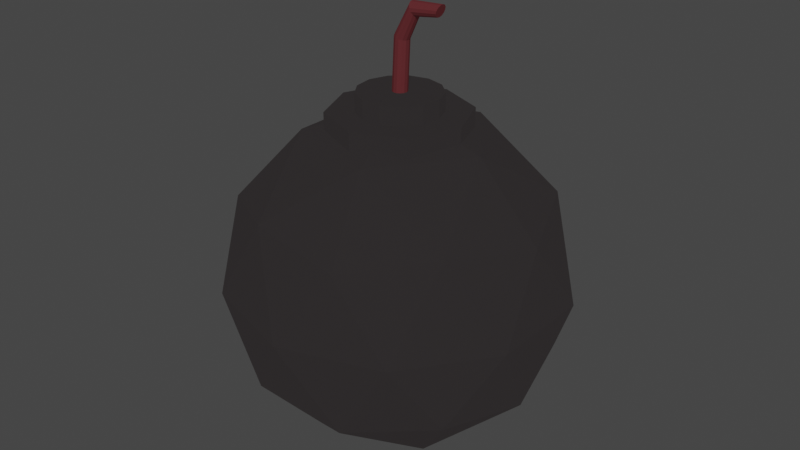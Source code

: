 # Source: Dynamite_1.blend  (saved by Blender 2.80.75; exported with 4.5.12 LTS)
import bpy
from mathutils import Matrix  # noqa: F401  (used for matrix-valued properties, if any)

bpy.ops.wm.read_factory_settings(use_empty=True)
scene = bpy.context.scene
scene.name = 'Scene'

# ---- collections
col_collection = bpy.data.collections.new('Collection'); scene.collection.children.link(col_collection)

# ---- images (referenced by path relative to the original .blend; pixels are not part of the script)
import os
ASSET_DIR = os.environ.get("B2B_ASSET_DIR", "")  # directory of the original .blend (textures are referenced by path, not embedded)
HERE = os.path.dirname(os.path.abspath(__file__))  # packed textures are extracted next to this script under _unpacked/

def load_image(name, relpath, width, height, colorspace="sRGB"):
    """Load a texture the original file referenced (path relative to the .blend, or extracted next to this script)."""
    p = next((c for c in (os.path.join(HERE, relpath), os.path.join(ASSET_DIR, relpath)) if relpath and os.path.exists(c)), "")
    if p:
        img = bpy.data.images.load(p, check_existing=True)
        img.name = name
    else:  # same state as the original file: an image datablock whose file is absent (Cycles renders it pink)
        img = bpy.data.images.new(name, width, height)
        img.source = "FILE"
        img.filepath = "//" + (relpath or name)
    img.colorspace_settings.name = colorspace
    return img
img_untitled = load_image('Untitled', 'Map_Dynamite.png', 1024, 1024, 'sRGB')

# ---- materials (node trees are filled in below, after node groups)
mat_m_dynmaite = bpy.data.materials.new('m_Dynmaite')
mat_m_dynmaite.alpha_threshold = 0.0
mat_m_dynmaite.line_color = (0.0, 0.0, 0.0, 1.0)
mat_m_bomb = bpy.data.materials.new('M_bomb')
mat_m_bomb.alpha_threshold = 0.0
mat_m_bomb.line_color = (0.0, 0.0, 0.0, 1.0)

# ---- material node trees
mat_m_dynmaite.use_nodes = True; mat_m_dynmaite.node_tree.nodes.clear()
_N = mat_m_dynmaite.node_tree.nodes; _L = mat_m_dynmaite.node_tree.links
n0 = _N.new('ShaderNodeOutputMaterial'); n0.name = 'Material Output'; n0.location = (300, 300)
n1 = _N.new('ShaderNodeBsdfPrincipled'); n1.name = 'Principled BSDF'; n1.location = (10, 300)
n1.distribution = 'GGX'
n1.subsurface_method = 'BURLEY'
n1.inputs[0].default_value = (0.08412, 0.01749, 0.01989, 1.0)
n1.inputs[2].default_value = 0.4
n1.inputs[3].default_value = 1.45
n1.inputs[13].default_value = 0.0
n1.inputs[27].default_value = (0.02137, 0.005807, 0.006394, 1.0)
n1.inputs[28].default_value = 1.0
n2 = _N.new('ShaderNodeTexImage'); n2.name = 'Image Texture'; n2.location = (48, 532)
n2.image = img_untitled
_L.new(n1.outputs[0], n0.inputs[0])
n0.is_active_output = True
mat_m_bomb.use_nodes = True; mat_m_bomb.node_tree.nodes.clear()
_N = mat_m_bomb.node_tree.nodes; _L = mat_m_bomb.node_tree.links
n0 = _N.new('ShaderNodeOutputMaterial'); n0.name = 'Material Output'; n0.location = (300, 300)
n1 = _N.new('ShaderNodeBsdfPrincipled'); n1.name = 'Principled BSDF'; n1.location = (10, 300)
n1.distribution = 'GGX'
n1.subsurface_method = 'BURLEY'
n1.inputs[0].default_value = (0.003642, 0.003478, 0.003524, 1.0)
n1.inputs[2].default_value = 0.4
n1.inputs[3].default_value = 1.45
n1.inputs[13].default_value = 0.0
n1.inputs[27].default_value = (0.02137, 0.01888, 0.01933, 1.0)
n1.inputs[28].default_value = 1.0
n2 = _N.new('ShaderNodeTexImage'); n2.name = 'Image Texture'; n2.location = (-123, 548)
n2.image = img_untitled
_L.new(n1.outputs[0], n0.inputs[0])
n0.is_active_output = True

# ---- world
world_world = bpy.data.worlds.new('World'); scene.world = world_world
world_world.use_nodes = True; world_world.node_tree.nodes.clear()
_N = world_world.node_tree.nodes; _L = world_world.node_tree.links
n0 = _N.new('ShaderNodeOutputWorld'); n0.name = 'World Output'; n0.location = (300, 300)
n1 = _N.new('ShaderNodeBackground'); n1.name = 'Background'; n1.location = (10, 300)
n1.inputs[0].default_value = (0.05088, 0.05088, 0.05088, 1.0)
_L.new(n1.outputs[0], n0.inputs[0])
n0.is_active_output = True
world_world.color = (0.05088, 0.05088, 0.05088)
world_world.use_sun_shadow = False
world_world.sun_shadow_jitter_overblur = 0.0

# ---- meshes
me_cylinder_002 = bpy.data.meshes.new('Cylinder.002')
me_cylinder_002.from_pydata([(4.294e-08, 0.1808, 1.0), (0.08403, 0.1601, 1.0), (0.1488, 0.1027, 1.0), (0.1795, 0.0218, 1.0), (0.1691, -0.06412, 1.0), (0.1199, -0.1353, 1.0), (0.04327, -0.1756, 1.0), (-0.04327, -0.1756, 1.0), (-0.1199, -0.1353, 1.0), (-0.1691, -0.06412, 1.0), (-0.1795, 0.0218, 1.0), (-0.1488, 0.1027, 1.0), (-0.08403, 0.1601, 1.0), (0.05961, 0.1808, 1.251), (0.1415, 0.1601, 1.247), (0.2046, 0.1027, 1.244), (0.2345, 0.0218, 1.242), (0.2243, -0.06412, 1.243), (0.1764, -0.1353, 1.245), (0.1018, -0.1756, 1.249), (0.01746, -0.1756, 1.253), (-0.0572, -0.1353, 1.256), (-0.1051, -0.06412, 1.258), (-0.1153, 0.0218, 1.259), (-0.08536, 0.1027, 1.257), (-0.02225, 0.1601, 1.254), (0.4091, 0.1808, 1.39), (0.4463, 0.1601, 1.374), (0.4749, 0.1027, 1.362), (0.4885, 0.0218, 1.357), (0.4839, -0.06412, 1.359), (0.4621, -0.1353, 1.368), (0.4282, -0.1756, 1.382), (0.3899, -0.1756, 1.398), (0.356, -0.1353, 1.412), (0.3343, -0.06412, 1.421), (0.3296, 0.0218, 1.423), (0.3432, 0.1027, 1.417), (0.3719, 0.1601, 1.405), (1.076, 0.1553, 1.403), (1.054, 0.1375, 1.389), (1.038, 0.08822, 1.378), (1.03, 0.01872, 1.373), (1.032, -0.05507, 1.375), (1.045, -0.1162, 1.383), (1.065, -0.1508, 1.396), (1.087, -0.1508, 1.41), (1.107, -0.1162, 1.423), (1.119, -0.05507, 1.431), (1.122, 0.01872, 1.433), (1.114, 0.08822, 1.428), (1.097, 0.1375, 1.417)], [], [(11, 10, 23, 24), (20, 19, 32, 33), (4, 3, 16, 17), (12, 11, 24, 25), (5, 4, 17, 18), (0, 12, 25, 13), (6, 5, 18, 19), (7, 6, 19, 20), (8, 7, 20, 21), (1, 0, 13, 14), (9, 8, 21, 22), (2, 1, 14, 15), (10, 9, 22, 23), (3, 2, 15, 16), (29, 28, 41, 42), (21, 20, 33, 34), (14, 13, 26, 27), (22, 21, 34, 35), (15, 14, 27, 28), (23, 22, 35, 36), (16, 15, 28, 29), (24, 23, 36, 37), (17, 16, 29, 30), (25, 24, 37, 38), (18, 17, 30, 31), (13, 25, 38, 26), (19, 18, 31, 32), (40, 39, 51, 50, 49, 48, 47, 46, 45, 44, 43, 42, 41), (37, 36, 49, 50), (30, 29, 42, 43), (38, 37, 50, 51), (31, 30, 43, 44), (26, 38, 51, 39), (32, 31, 44, 45), (33, 32, 45, 46), (34, 33, 46, 47), (27, 26, 39, 40), (35, 34, 47, 48), (28, 27, 40, 41), (36, 35, 48, 49)])
_uv = me_cylinder_002.uv_layers.new(name='UVMap')
_uv.uv.foreach_set('vector', [0.999, 0.8158, 0.9825, 0.8158, 0.9825, 0.8509, 0.999, 0.8509, 0.8879, 0.9805, 0.8879, 0.964, 0.8158, 0.964, 0.8158, 0.9805, 0.999, 0.7788, 0.9825, 0.7788, 0.9825, 0.8138, 0.999, 0.8138, 0.7397, 0.999, 0.7397, 0.9825, 0.7047, 0.9825, 0.7047, 0.999, 0.999, 0.7417, 0.9825, 0.7417, 0.9825, 0.7768, 0.999, 0.7768, 0.7027, 0.999, 0.7027, 0.9825, 0.6677, 0.9825, 0.6677, 0.999, 0.999, 0.7047, 0.9825, 0.7047, 0.9825, 0.7397, 0.999, 0.7397, 0.6657, 0.999, 0.6657, 0.9825, 0.6306, 0.9825, 0.6306, 0.999, 0.999, 0.6677, 0.9825, 0.6677, 0.9825, 0.7027, 0.999, 0.7027, 0.6286, 0.999, 0.6286, 0.9825, 0.5936, 0.9825, 0.5936, 0.999, 0.999, 0.6306, 0.9825, 0.6306, 0.9825, 0.6657, 0.999, 0.6657, 0.5916, 0.999, 0.5916, 0.9825, 0.5566, 0.9825, 0.5566, 0.999, 0.999, 0.5936, 0.9825, 0.5936, 0.9825, 0.6286, 0.999, 0.6286, 0.5546, 0.999, 0.5546, 0.9825, 0.5195, 0.9825, 0.5195, 0.999, 0.999, 0.2973, 0.9825, 0.2973, 0.9825, 0.3694, 0.999, 0.3694, 0.2953, 0.999, 0.2953, 0.9825, 0.2232, 0.9825, 0.2232, 0.999, 0.999, 0.3714, 0.9825, 0.3714, 0.9825, 0.4434, 0.999, 0.4434, 0.5175, 0.999, 0.5175, 0.9825, 0.4454, 0.9825, 0.4454, 0.999, 0.999, 0.4454, 0.9825, 0.4454, 0.9825, 0.4805, 0.999, 0.4805, 0.4434, 0.999, 0.4434, 0.9825, 0.3714, 0.9825, 0.3714, 0.999, 0.999, 0.4825, 0.9825, 0.4825, 0.9825, 0.5175, 0.999, 0.5175, 0.3694, 0.999, 0.3694, 0.9825, 0.2973, 0.9825, 0.2973, 0.999, 0.999, 0.5195, 0.9825, 0.5195, 0.9825, 0.5546, 0.999, 0.5546, 0.2212, 0.999, 0.2212, 0.9825, 0.1491, 0.9825, 0.1491, 0.999, 0.999, 0.5566, 0.9825, 0.5566, 0.9825, 0.5916, 0.999, 0.5916, 0.962, 0.9805, 0.962, 0.964, 0.8899, 0.964, 0.8899, 0.9805, 0.999, 0.2232, 0.9825, 0.2232, 0.9825, 0.2953, 0.999, 0.2953, 0.7438, 0.9946, 0.7417, 0.9907, 0.7438, 0.9869, 0.7494, 0.9839, 0.7574, 0.9825, 0.7658, 0.983, 0.7728, 0.9852, 0.7768, 0.9887, 0.7768, 0.9927, 0.7728, 0.9963, 0.7658, 0.9985, 0.7574, 0.999, 0.7494, 0.9976, 0.9805, 0.6677, 0.964, 0.6677, 0.964, 0.8138, 0.9805, 0.8138, 0.7397, 0.9805, 0.7397, 0.964, 0.6677, 0.964, 0.6677, 0.9805, 0.9805, 0.2232, 0.964, 0.2232, 0.964, 0.3694, 0.9805, 0.3694, 0.6657, 0.9805, 0.6657, 0.964, 0.5936, 0.964, 0.5936, 0.9805, 0.9805, 0.3714, 0.964, 0.3714, 0.964, 0.5175, 0.9805, 0.5175, 0.8138, 0.9805, 0.8138, 0.964, 0.7417, 0.964, 0.7417, 0.9805, 0.9805, 0.5195, 0.964, 0.5195, 0.964, 0.6657, 0.9805, 0.6657, 0.5916, 0.9805, 0.5916, 0.964, 0.4454, 0.964, 0.4454, 0.9805, 0.9805, 0.8899, 0.964, 0.8899, 0.964, 0.962, 0.9805, 0.962, 0.4434, 0.9805, 0.4434, 0.964, 0.2973, 0.964, 0.2973, 0.9805, 0.9805, 0.8158, 0.964, 0.8158, 0.964, 0.8879, 0.9805, 0.8879, 0.2953, 0.9805, 0.2953, 0.964, 0.1491, 0.964, 0.1491, 0.9805])
me_cylinder_002.materials.append(mat_m_dynmaite)
me_cylinder_002.use_remesh_preserve_volume = False
me_cylinder_002.use_remesh_preserve_attributes = False
me_cylinder_002.use_mirror_vertex_groups = False
me_cylinder_002.update()
me_icosphere = bpy.data.meshes.new('Icosphere')
me_icosphere.from_pydata([(0.0, 0.0, -0.9092), (0.7236, -0.5257, -0.3564), (-0.2764, -0.8506, -0.3564), (-0.8944, 0.0, -0.3564), (-0.2764, 0.8506, -0.3564), (0.7236, 0.5257, -0.3564), (0.2764, -0.8506, 0.538), (-0.7236, -0.5257, 0.538), (-0.7236, 0.5257, 0.538), (0.2764, 0.8506, 0.538), (0.8944, 0.0, 0.538), (0.0, 0.0, 1.091), (-0.1625, -0.5, -0.7598), (0.4253, -0.309, -0.7598), (0.2629, -0.809, -0.4349), (0.8506, 0.0, -0.4349), (0.4253, 0.309, -0.7598), (-0.5257, 0.0, -0.7598), (-0.6882, -0.5, -0.4349), (-0.1625, 0.5, -0.7598), (-0.6882, 0.5, -0.4349), (0.2629, 0.809, -0.4349), (0.9511, -0.309, 0.09082), (0.9511, 0.309, 0.09082), (0.0, -1.0, 0.09082), (0.5878, -0.809, 0.09082), (-0.9511, -0.309, 0.09082), (-0.5878, -0.809, 0.09082), (-0.5878, 0.809, 0.09082), (-0.9511, 0.309, 0.09082), (0.5878, 0.809, 0.09082), (0.0, 1.0, 0.09082), (0.6882, -0.5, 0.6166), (-0.2629, -0.809, 0.6166), (-0.8506, 0.0, 0.6166), (-0.2629, 0.809, 0.6166), (0.6882, 0.5, 0.6166), (0.1625, -0.5, 0.9415), (0.5257, 0.0, 0.9415), (-0.4253, -0.309, 0.9415), (-0.4253, 0.309, 0.9415), (0.1625, 0.5, 0.9415)], [], [(0, 13, 12), (1, 13, 15), (0, 12, 17), (0, 17, 19), (0, 19, 16), (1, 15, 22), (2, 14, 24), (3, 18, 26), (4, 20, 28), (5, 21, 30), (1, 22, 25), (2, 24, 27), (3, 26, 29), (4, 28, 31), (5, 30, 23), (6, 32, 37), (7, 33, 39), (8, 34, 40), (9, 35, 41), (10, 36, 38), (38, 41, 11), (38, 36, 41), (36, 9, 41), (41, 40, 11), (41, 35, 40), (35, 8, 40), (40, 39, 11), (40, 34, 39), (34, 7, 39), (39, 37, 11), (39, 33, 37), (33, 6, 37), (37, 38, 11), (37, 32, 38), (32, 10, 38), (23, 36, 10), (23, 30, 36), (30, 9, 36), (31, 35, 9), (31, 28, 35), (28, 8, 35), (29, 34, 8), (29, 26, 34), (26, 7, 34), (27, 33, 7), (27, 24, 33), (24, 6, 33), (25, 32, 6), (25, 22, 32), (22, 10, 32), (30, 31, 9), (30, 21, 31), (21, 4, 31), (28, 29, 8), (28, 20, 29), (20, 3, 29), (26, 27, 7), (26, 18, 27), (18, 2, 27), (24, 25, 6), (24, 14, 25), (14, 1, 25), (22, 23, 10), (22, 15, 23), (15, 5, 23), (16, 21, 5), (16, 19, 21), (19, 4, 21), (19, 20, 4), (19, 17, 20), (17, 3, 20), (17, 18, 3), (17, 12, 18), (12, 2, 18), (15, 16, 5), (15, 13, 16), (13, 0, 16), (12, 14, 2), (12, 13, 14), (13, 1, 14)])
_uv = me_icosphere.uv_layers.new(name='UVMap')
_uv.uv.foreach_set('vector', [0.2212, 0.962, 0.2212, 0.8909, 0.1502, 0.962, 0.5916, 0.8879, 0.5916, 0.8168, 0.5205, 0.8879, 0.962, 0.8138, 0.8909, 0.8138, 0.962, 0.7427, 0.8899, 0.7417, 0.8899, 0.8128, 0.961, 0.7417, 0.1491, 0.8899, 0.2202, 0.8899, 0.1491, 0.961, 0.8879, 0.2953, 0.8168, 0.2953, 0.8879, 0.2242, 0.8138, 0.5175, 0.7427, 0.5175, 0.8138, 0.4464, 0.5916, 0.8138, 0.5205, 0.8138, 0.5916, 0.7427, 0.7397, 0.8138, 0.6687, 0.8138, 0.7397, 0.7427, 0.8879, 0.07307, 0.8168, 0.07307, 0.8879, 0.002002, 0.962, 0.2212, 0.8909, 0.2212, 0.962, 0.1502, 0.8138, 0.7397, 0.7427, 0.7397, 0.8138, 0.6687, 0.8879, 0.1471, 0.8879, 0.07608, 0.8168, 0.1471, 0.4434, 0.8138, 0.4434, 0.7427, 0.3724, 0.8138, 0.8899, 0.1491, 0.8899, 0.2202, 0.961, 0.1491, 0.1471, 0.962, 0.1471, 0.8909, 0.07608, 0.962, 0.962, 0.1471, 0.8909, 0.1471, 0.962, 0.07608, 0.962, 0.07307, 0.8909, 0.07307, 0.962, 0.002002, 0.8879, 0.8138, 0.8168, 0.8138, 0.8879, 0.7427, 0.4434, 0.8879, 0.3724, 0.8879, 0.4434, 0.8168, 0.8138, 0.8168, 0.7427, 0.8879, 0.8138, 0.8879, 0.8138, 0.8138, 0.7427, 0.8138, 0.8138, 0.7427, 0.07508, 0.961, 0.07508, 0.8899, 0.1461, 0.8899, 0.002002, 0.962, 0.07307, 0.8909, 0.07307, 0.962, 0.8168, 0.8879, 0.8879, 0.8168, 0.8879, 0.8879, 0.961, 0.07508, 0.8899, 0.07508, 0.8899, 0.1461, 0.6657, 0.8168, 0.5946, 0.8879, 0.6657, 0.8879, 0.8168, 0.5916, 0.8879, 0.5205, 0.8879, 0.5916, 0.961, 0.001001, 0.8899, 0.001001, 0.8899, 0.07207, 0.001001, 0.961, 0.07207, 0.8899, 0.001001, 0.8899, 0.8158, 0.8158, 0.8158, 0.8869, 0.8869, 0.8158, 0.8869, 0.7417, 0.8158, 0.7417, 0.8158, 0.8128, 0.8128, 0.8158, 0.7417, 0.8869, 0.7417, 0.8158, 0.7417, 0.8128, 0.8128, 0.7417, 0.7417, 0.7417, 0.2983, 0.8879, 0.3694, 0.8879, 0.3694, 0.8168, 0.3694, 0.7427, 0.2983, 0.8138, 0.3694, 0.8138, 0.7427, 0.6657, 0.8138, 0.6657, 0.8138, 0.5946, 0.8138, 0.2242, 0.8138, 0.2953, 0.7427, 0.2953, 0.8138, 0.1502, 0.7427, 0.2212, 0.8138, 0.2212, 0.8909, 0.2953, 0.962, 0.2953, 0.962, 0.2242, 0.8138, 0.07608, 0.8138, 0.1471, 0.7427, 0.1471, 0.8138, 0.002002, 0.7427, 0.07307, 0.8138, 0.07307, 0.8168, 0.2212, 0.8879, 0.2212, 0.8879, 0.1502, 0.7417, 0.07207, 0.7417, 0.001001, 0.8128, 0.001001, 0.7417, 0.1461, 0.8128, 0.07508, 0.7417, 0.07508, 0.5175, 0.8138, 0.4464, 0.8138, 0.5175, 0.7427, 0.7417, 0.2202, 0.7417, 0.1491, 0.8128, 0.1491, 0.7417, 0.2943, 0.8128, 0.2232, 0.7417, 0.2232, 0.8138, 0.5916, 0.7427, 0.5916, 0.8138, 0.5205, 0.2973, 0.8128, 0.2973, 0.7417, 0.3684, 0.7417, 0.3714, 0.8128, 0.4424, 0.7417, 0.3714, 0.7417, 0.4454, 0.7417, 0.4454, 0.8128, 0.5165, 0.7417, 0.8128, 0.4454, 0.7417, 0.4454, 0.7417, 0.5165, 0.6657, 0.7427, 0.5946, 0.8138, 0.6657, 0.8138, 0.7417, 0.5195, 0.7417, 0.5906, 0.8128, 0.5195, 0.5906, 0.7417, 0.5195, 0.7417, 0.5195, 0.8128, 0.6647, 0.7417, 0.5936, 0.8128, 0.5936, 0.7417, 0.8128, 0.5936, 0.7417, 0.6647, 0.7417, 0.5936, 0.7387, 0.7417, 0.6677, 0.7417, 0.6677, 0.8128, 0.8128, 0.6677, 0.7417, 0.7387, 0.7417, 0.6677, 0.961, 0.2232, 0.8899, 0.2943, 0.8899, 0.2232, 0.8869, 0.001001, 0.8158, 0.001001, 0.8158, 0.07207, 0.8158, 0.1461, 0.8869, 0.07508, 0.8158, 0.07508, 0.8158, 0.1491, 0.8158, 0.2202, 0.8869, 0.1491, 0.8869, 0.2232, 0.8158, 0.2232, 0.8158, 0.2943, 0.7397, 0.8168, 0.6687, 0.8879, 0.7397, 0.8879, 0.8879, 0.7397, 0.8168, 0.7397, 0.8879, 0.6687, 0.8879, 0.5946, 0.8879, 0.6657, 0.8168, 0.6657, 0.4464, 0.8879, 0.5175, 0.8168, 0.5175, 0.8879, 0.8879, 0.4464, 0.8879, 0.5175, 0.8168, 0.5175, 0.2973, 0.8869, 0.2973, 0.8158, 0.3684, 0.8158, 0.3714, 0.8869, 0.4424, 0.8158, 0.3714, 0.8158, 0.8158, 0.4454, 0.8158, 0.5165, 0.8869, 0.4454, 0.5165, 0.8158, 0.4454, 0.8158, 0.4454, 0.8869, 0.5906, 0.8158, 0.5195, 0.8869, 0.5195, 0.8158, 0.8158, 0.5906, 0.8869, 0.5195, 0.8158, 0.5195, 0.6647, 0.8158, 0.5936, 0.8158, 0.5936, 0.8869, 0.8158, 0.6647, 0.8869, 0.5936, 0.8158, 0.5936, 0.8869, 0.6677, 0.8158, 0.6677, 0.8158, 0.7387, 0.6677, 0.8869, 0.6677, 0.8158, 0.7387, 0.8158])
me_icosphere.materials.append(mat_m_bomb)
me_icosphere.use_remesh_preserve_volume = False
me_icosphere.use_remesh_preserve_attributes = False
me_icosphere.use_mirror_vertex_groups = False
me_icosphere.update()
me_cylinder = bpy.data.meshes.new('Cylinder')
me_cylinder.from_pydata([(0.0, 1.0, 0.6489), (0.0, 1.0, 2.649), (0.7071, 0.7071, 0.6489), (0.7071, 0.7071, 2.649), (1.0, -4.371e-08, 0.6489), (1.0, -4.371e-08, 2.649), (0.7071, -0.7071, 0.6489), (0.7071, -0.7071, 2.649), (-8.742e-08, -1.0, 0.6489), (-8.742e-08, -1.0, 2.649), (-0.7071, -0.7071, 0.6489), (-0.7071, -0.7071, 2.649), (-1.0, 1.192e-08, 0.6489), (-1.0, 1.192e-08, 2.649), (-0.7071, 0.7071, 0.6489), (-0.7071, 0.7071, 2.649)], [], [(0, 1, 3, 2), (2, 3, 5, 4), (4, 5, 7, 6), (6, 7, 9, 8), (8, 9, 11, 10), (10, 11, 13, 12), (3, 1, 15, 13, 11, 9, 7, 5), (12, 13, 15, 14), (14, 15, 1, 0), (0, 2, 4, 6, 8, 10, 12, 14)])
_uv = me_cylinder.uv_layers.new(name='UVMap')
_uv.uv.foreach_set('vector', [0.7397, 0.7397, 0.7397, 0.4454, 0.5936, 0.4454, 0.5936, 0.7397, 0.001001, 0.7397, 0.2953, 0.7397, 0.2953, 0.5936, 0.001001, 0.5936, 0.5916, 0.5916, 0.5916, 0.2973, 0.4454, 0.2973, 0.4454, 0.5916, 0.5936, 0.4434, 0.8879, 0.4434, 0.8879, 0.2973, 0.5936, 0.2973, 0.4434, 0.5916, 0.4434, 0.2973, 0.2973, 0.2973, 0.2973, 0.5916, 0.001001, 0.8879, 0.2953, 0.8879, 0.2953, 0.7417, 0.001001, 0.7417, 0.001001, 0.3835, 0.0872, 0.2973, 0.2091, 0.2973, 0.2953, 0.3835, 0.2953, 0.5054, 0.2091, 0.5916, 0.0872, 0.5916, 0.001001, 0.5054, 0.7397, 0.2953, 0.7397, 0.001001, 0.5936, 0.001001, 0.5936, 0.2953, 0.2973, 0.7397, 0.5916, 0.7397, 0.5916, 0.5936, 0.2973, 0.5936, 0.5054, 0.2953, 0.3835, 0.2953, 0.2973, 0.2091, 0.2973, 0.0872, 0.3835, 0.001001, 0.5054, 0.001001, 0.5916, 0.0872, 0.5916, 0.2091])
me_cylinder.materials.append(mat_m_bomb)
me_cylinder.use_remesh_preserve_volume = False
me_cylinder.use_remesh_preserve_attributes = False
me_cylinder.use_mirror_vertex_groups = False
me_cylinder.update()
me_cylinder_001 = bpy.data.meshes.new('Cylinder.001')
me_cylinder_001.from_pydata([(4.294e-08, 0.1808, 1.0), (0.08403, 0.1601, 1.0), (0.1488, 0.1027, 1.0), (0.1795, 0.0218, 1.0), (0.1691, -0.06412, 1.0), (0.1199, -0.1353, 1.0), (0.04327, -0.1756, 1.0), (-0.04327, -0.1756, 1.0), (-0.1199, -0.1353, 1.0), (-0.1691, -0.06412, 1.0), (-0.1795, 0.0218, 1.0), (-0.1488, 0.1027, 1.0), (-0.08403, 0.1601, 1.0), (0.0, 1.0, 0.8005), (0.0, 1.0, 1.0), (0.4647, 0.8855, 0.8005), (0.4647, 0.8855, 1.0), (0.823, 0.5681, 0.8005), (0.823, 0.5681, 1.0), (0.9927, 0.1205, 0.8005), (0.9927, 0.1205, 1.0), (0.935, -0.3546, 0.8005), (0.935, -0.3546, 1.0), (0.6631, -0.7485, 0.8005), (0.6631, -0.7485, 1.0), (0.2393, -0.9709, 0.8005), (0.2393, -0.9709, 1.0), (-0.2393, -0.9709, 0.8005), (-0.2393, -0.9709, 1.0), (-0.6631, -0.7485, 0.8005), (-0.6631, -0.7485, 1.0), (-0.935, -0.3546, 0.8005), (-0.935, -0.3546, 1.0), (-0.9927, 0.1205, 0.8005), (-0.9927, 0.1205, 1.0), (-0.823, 0.5681, 0.8005), (-0.823, 0.5681, 1.0), (-0.4647, 0.8855, 0.8005), (-0.4647, 0.8855, 1.0), (4.294e-08, 0.1808, 1.0), (0.08403, 0.1601, 1.0), (0.1488, 0.1027, 1.0), (0.1795, 0.0218, 1.0), (0.1691, -0.06412, 1.0), (0.1199, -0.1353, 1.0), (0.04327, -0.1756, 1.0), (-0.04327, -0.1756, 1.0), (-0.1199, -0.1353, 1.0), (-0.1691, -0.06412, 1.0), (-0.1795, 0.0218, 1.0), (-0.1488, 0.1027, 1.0), (-0.08403, 0.1601, 1.0)], [(1, 0), (2, 1), (3, 2), (4, 3), (5, 4), (6, 5), (7, 6), (8, 7), (9, 8), (10, 9), (11, 10), (12, 11), (0, 12)], [(13, 14, 16, 15), (15, 16, 18, 17), (17, 18, 20, 19), (19, 20, 22, 21), (21, 22, 24, 23), (23, 24, 26, 25), (25, 26, 28, 27), (27, 28, 30, 29), (29, 30, 32, 31), (31, 32, 34, 33), (33, 34, 36, 35), (18, 16, 40, 41), (35, 36, 38, 37), (37, 38, 14, 13), (13, 15, 17, 19, 21, 23, 25, 27, 29, 31, 33, 35, 37), (28, 26, 45, 46), (38, 36, 50, 51), (24, 22, 43, 44), (34, 32, 48, 49), (20, 18, 41, 42), (30, 28, 46, 47), (16, 14, 39, 40), (14, 38, 51, 39), (26, 24, 44, 45), (36, 34, 49, 50), (22, 20, 42, 43), (32, 30, 47, 48)])
_uv = me_cylinder_001.uv_layers.new(name='UVMap')
_uv.uv.foreach_set('vector', [0.999, 0.1491, 0.964, 0.1491, 0.964, 0.2212, 0.999, 0.2212, 0.1471, 0.999, 0.1471, 0.964, 0.07508, 0.964, 0.07508, 0.999, 0.999, 0.07508, 0.964, 0.07508, 0.964, 0.1471, 0.999, 0.1471, 0.07307, 0.999, 0.07307, 0.964, 0.001001, 0.964, 0.001001, 0.999, 0.999, 0.001001, 0.964, 0.001001, 0.964, 0.07307, 0.999, 0.07307, 0.8879, 0.962, 0.8879, 0.9269, 0.8158, 0.9269, 0.8158, 0.962, 0.962, 0.8899, 0.9269, 0.8899, 0.9269, 0.962, 0.962, 0.962, 0.8138, 0.962, 0.8138, 0.9269, 0.7417, 0.9269, 0.7417, 0.962, 0.9249, 0.8899, 0.8899, 0.8899, 0.8899, 0.962, 0.9249, 0.962, 0.7397, 0.962, 0.7397, 0.9269, 0.6677, 0.9269, 0.6677, 0.962, 0.962, 0.8158, 0.9269, 0.8158, 0.9269, 0.8879, 0.962, 0.8879, 0.5175, 0.9249, 0.5175, 0.8899, 0.3714, 0.8899, 0.3714, 0.9249, 0.9249, 0.8158, 0.8899, 0.8158, 0.8899, 0.8879, 0.9249, 0.8879, 0.8879, 0.9249, 0.8879, 0.8899, 0.8158, 0.8899, 0.8158, 0.9249, 0.1323, 0.2953, 0.0655, 0.2701, 0.0181, 0.217, 0.001001, 0.1481, 0.0181, 0.07926, 0.0655, 0.02616, 0.1323, 0.001001, 0.2033, 0.009553, 0.2621, 0.04985, 0.2953, 0.1127, 0.2953, 0.1836, 0.2621, 0.2464, 0.2033, 0.2867, 0.9249, 0.4454, 0.8899, 0.4454, 0.8899, 0.5916, 0.9249, 0.5916, 0.3694, 0.962, 0.3694, 0.9269, 0.2232, 0.9269, 0.2232, 0.962, 0.9249, 0.5936, 0.8899, 0.5936, 0.8899, 0.7397, 0.9249, 0.7397, 0.8138, 0.9249, 0.8138, 0.8899, 0.6677, 0.8899, 0.6677, 0.9249, 0.962, 0.2973, 0.9269, 0.2973, 0.9269, 0.4434, 0.962, 0.4434, 0.5175, 0.962, 0.5175, 0.9269, 0.3714, 0.9269, 0.3714, 0.962, 0.962, 0.4454, 0.9269, 0.4454, 0.9269, 0.5916, 0.962, 0.5916, 0.6657, 0.962, 0.6657, 0.9269, 0.5195, 0.9269, 0.5195, 0.962, 0.962, 0.5936, 0.9269, 0.5936, 0.9269, 0.7397, 0.962, 0.7397, 0.6657, 0.9249, 0.6657, 0.8899, 0.5195, 0.8899, 0.5195, 0.9249, 0.9249, 0.2973, 0.8899, 0.2973, 0.8899, 0.4434, 0.9249, 0.4434, 0.3694, 0.9249, 0.3694, 0.8899, 0.2232, 0.8899, 0.2232, 0.9249])
me_cylinder_001.materials.append(mat_m_bomb)
me_cylinder_001.use_remesh_preserve_volume = False
me_cylinder_001.use_remesh_preserve_attributes = False
me_cylinder_001.use_mirror_vertex_groups = False
me_cylinder_001.update()

# ---- objects
ob_cylinder_001 = bpy.data.objects.new('Cylinder.001', me_cylinder_002)
ob_icosphere = bpy.data.objects.new('Icosphere', me_icosphere)
ob_cylinder = bpy.data.objects.new('Cylinder', me_cylinder)
ob_cylinder_002 = bpy.data.objects.new('Cylinder.002', me_cylinder_001)

# ---- transforms, parenting, visibility, modifiers, constraints
ob_cylinder_001.location = (0.0, 0.0, 0.0)
ob_cylinder_001.scale = (0.1148, 0.1148, 0.5603)
ob_cylinder_001.lineart.crease_threshold = 0.0
ob_icosphere.location = (0.0, 0.0, 0.0)
ob_icosphere.scale = (0.4789, 0.4789, 0.4789)
ob_icosphere.lineart.crease_threshold = 0.0
ob_cylinder.location = (0.0, 0.0, 0.0)
ob_cylinder.scale = (0.1924, 0.1924, 0.1924)
ob_cylinder.lineart.crease_threshold = 0.0
ob_cylinder_002.location = (0.0, 0.0, 0.0)
ob_cylinder_002.scale = (0.1148, 0.1148, 0.5603)
ob_cylinder_002.lineart.crease_threshold = 0.0

# ---- collection membership
col_collection.objects.link(ob_cylinder_001)
col_collection.objects.link(ob_icosphere)
col_collection.objects.link(ob_cylinder)
col_collection.objects.link(ob_cylinder_002)

# ---- scene / render settings (as saved in the file)
scene.frame_start = 1; scene.frame_end = 250; scene.frame_set(1)
scene.render.engine = 'CYCLES'
scene.cycles.use_denoising = False
scene.cycles.samples = 128
scene.cycles.sampling_pattern = 'TABULATED_SOBOL'
scene.cycles.use_adaptive_sampling = False
scene.cycles.use_light_tree = False
scene.view_settings.view_transform = 'Filmic'
bpy.context.view_layer.update()

# ---- added for rendering (the .blend has no active camera and no usable light): camera, sun
cam_auto = bpy.data.cameras.new('AutoCamera')
cam_auto.lens = 50.0
cam_auto.sensor_width = 36.0
cam_auto.clip_end = 1000.0
ob_auto_camera = bpy.data.objects.new('AutoCamera', cam_auto)
scene.collection.objects.link(ob_auto_camera)
ob_auto_camera.location = (1.67582, -2.01098, 1.52443)
ob_auto_camera.rotation_euler = (1.09748, -7.21219e-08, 0.694738)
scene.camera = ob_auto_camera
light_auto_sun = bpy.data.lights.new('AutoSun', 'SUN')
light_auto_sun.energy = 3.0
light_auto_sun.angle = 0.0523599
ob_auto_sun = bpy.data.objects.new('AutoSun', light_auto_sun)
scene.collection.objects.link(ob_auto_sun)
ob_auto_sun.rotation_euler = (0.872665, 0.174533, 0.523599)
bpy.context.view_layer.update()
